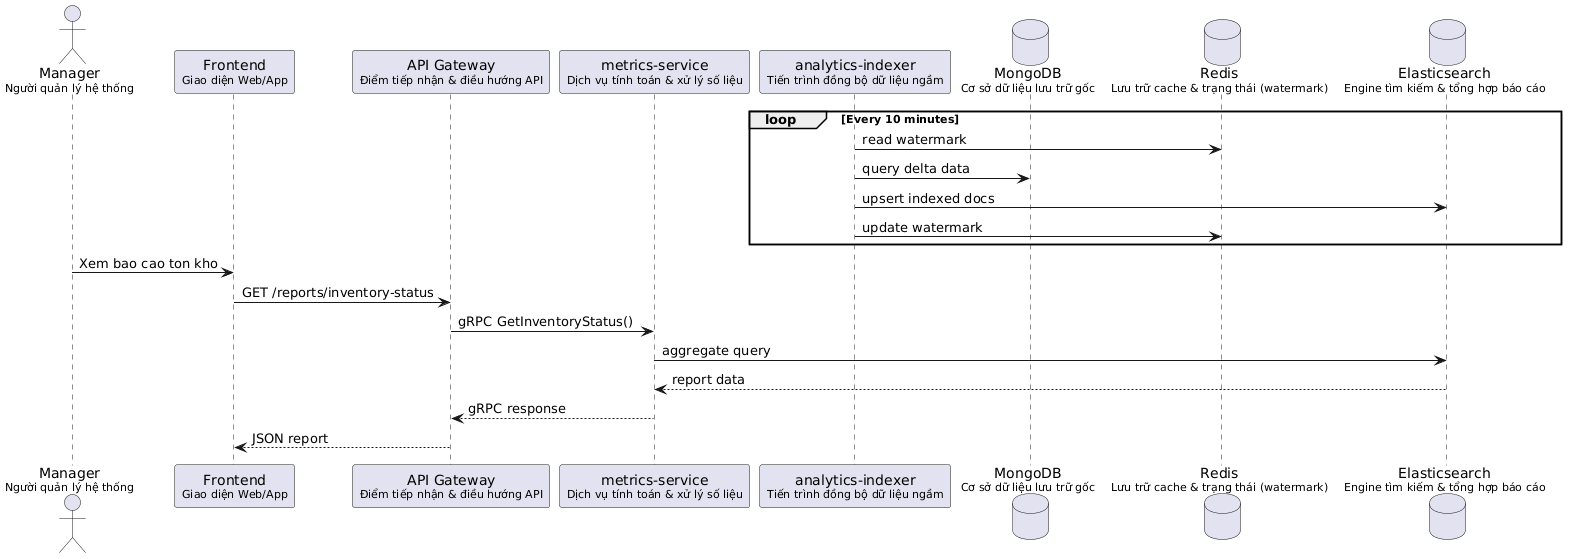

The diagram above was rendered by PlantUML. Its source (embedded in the PNG):
@startuml
actor "Manager\n<size:11>Người quản lý hệ thống</size>" as Manager
participant "Frontend\n<size:11>Giao diện Web/App</size>" as FE
participant "API Gateway\n<size:11>Điểm tiếp nhận & điều hướng API</size>" as GW
participant "metrics-service\n<size:11>Dịch vụ tính toán & xử lý số liệu</size>" as MET
participant "analytics-indexer\n<size:11>Tiến trình đồng bộ dữ liệu ngầm</size>" as IDX
database "MongoDB\n<size:11>Cơ sở dữ liệu lưu trữ gốc</size>" as MDB
database "Redis\n<size:11>Lưu trữ cache & trạng thái (watermark)</size>" as RED
database "Elasticsearch\n<size:11>Engine tìm kiếm & tổng hợp báo cáo</size>" as ES

loop Every 10 minutes
  IDX -> RED : read watermark
  IDX -> MDB : query delta data
  IDX -> ES : upsert indexed docs
  IDX -> RED : update watermark
end

Manager -> FE : Xem bao cao ton kho
FE -> GW : GET /reports/inventory-status
GW -> MET : gRPC GetInventoryStatus()
MET -> ES : aggregate query
ES --> MET : report data
MET --> GW : gRPC response
GW --> FE : JSON report
@enduml